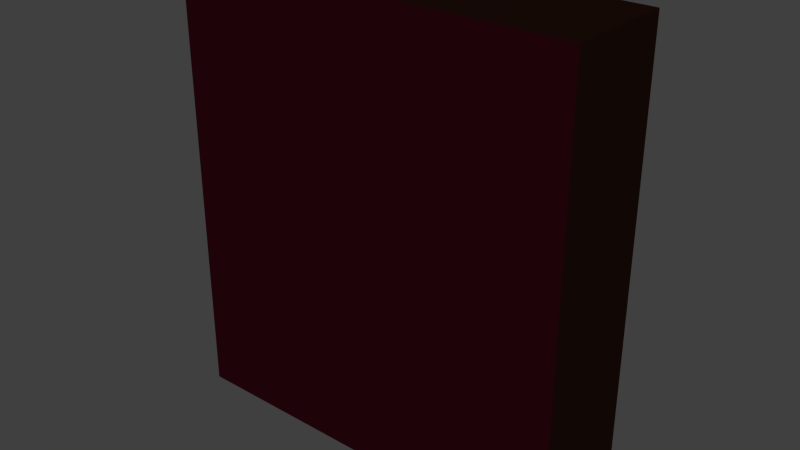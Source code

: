 # Source: cabinet.blend  (saved by Blender 4.4.32; exported with 4.5.12 LTS)
import bpy
from mathutils import Matrix  # noqa: F401  (used for matrix-valued properties, if any)

bpy.ops.wm.read_factory_settings(use_empty=True)
scene = bpy.context.scene
scene.name = 'Scene'

# ---- collections
col_collection_1 = bpy.data.collections.new('Collection 1'); scene.collection.children.link(col_collection_1)

# ---- materials (node trees are filled in below, after node groups)
mat_inside = bpy.data.materials.new('inside')
mat_inside.alpha_threshold = 0.0
mat_inside.use_transparent_shadow = False
mat_inside.diffuse_color = (0.01108, 0.004029, 0.002568, 1.0)
mat_inside.roughness = 0.5
mat_inside.specular_intensity = 0.4684
mat_material = bpy.data.materials.new('Material')
mat_material.alpha_threshold = 0.0
mat_material.use_transparent_shadow = False
mat_material.diffuse_color = (0.02038, 0.002081, 0.004543, 1.0)
mat_material.roughness = 0.5
mat_material.specular_intensity = 0.6324

# ---- material node trees

# ---- world
world_world = bpy.data.worlds.new('World'); scene.world = world_world
world_world.color = (0.05088, 0.05088, 0.05088)
world_world.use_sun_shadow = False
world_world.sun_shadow_jitter_overblur = 0.0
world_world.cycles.sampling_method = 'NONE'
world_world.cycles.sample_map_resolution = 256

# ---- meshes
me_cube_021 = bpy.data.meshes.new('Cube.021')
me_cube_021.from_pydata([(-1.0, -0.3514, 1.111), (-1.0, 0.1709, 1.111), (-1.0, 0.1709, -1.111), (-1.0, -0.3514, -1.111), (-0.9566, -0.3514, -1.063), (1.0, -0.3514, -1.111), (1.0, -0.3514, 1.111), (0.9566, -0.3514, 1.063), (0.9566, -0.3514, -1.063), (-0.9566, -0.3514, 1.063), (1.0, 0.1709, 1.111), (-0.9566, 0.1709, 1.063), (-0.9566, 0.1709, -1.063), (0.9566, 0.1709, 1.063), (0.9566, 0.1709, -1.063), (1.0, 0.1709, -1.111), (-1.0, 0.1902, 1.111), (-1.0, 0.1902, -1.111), (1.0, 0.1902, -1.111), (1.0, 0.1902, 1.111), (-1.0, 0.171, 1.111), (-1.0, 0.171, -1.111), (1.0, 0.171, -1.111), (1.0, 0.171, 1.111)], [], [(0, 1, 2, 3), (4, 3, 5, 6, 7, 8), (9, 7, 6, 0, 3, 4), (6, 10, 1, 0), (11, 12, 2, 1, 10, 13), (12, 14, 13, 10, 15, 2), (3, 2, 15, 5), (10, 6, 5, 15), (9, 4, 12, 11), (7, 9, 11, 13), (4, 8, 14, 12), (13, 14, 8, 7), (19, 18, 22, 23), (18, 17, 21, 22), (16, 19, 23, 20), (17, 16, 20, 21), (20, 23, 22, 21), (17, 18, 19, 16)])
me_cube_021.materials.append(mat_inside)
me_cube_021.use_remesh_preserve_volume = False
me_cube_021.use_remesh_preserve_attributes = False
me_cube_021.use_mirror_vertex_groups = False
me_cube_021.update()
me_cube_024 = bpy.data.meshes.new('Cube.024')
me_cube_024.from_pydata([(-1.0, 0.02063, 1.0), (-1.0, 0.02063, -1.0), (1.0, 0.02063, -1.0), (1.0, 0.02063, 1.0), (-1.0, -0.02063, 1.0), (-1.0, -0.02063, -1.0), (1.0, -0.02063, -1.0), (1.0, -0.02063, 1.0)], [], [(3, 2, 6, 7), (2, 1, 5, 6), (0, 3, 7, 4), (1, 0, 4, 5), (4, 7, 6, 5), (1, 2, 3, 0)])
me_cube_024.materials.append(mat_material)
me_cube_024.use_remesh_preserve_volume = False
me_cube_024.use_remesh_preserve_attributes = False
me_cube_024.use_mirror_vertex_groups = False
me_cube_024.update()
me_cube_023 = bpy.data.meshes.new('Cube.023')
me_cube_023.from_pydata([(-1.0, 0.02063, 1.0), (-1.0, 0.02063, -1.0), (1.0, 0.02063, -1.0), (1.0, 0.02063, 1.0), (-1.0, -0.02063, 1.0), (-1.0, -0.02063, -1.0), (1.0, -0.02063, -1.0), (1.0, -0.02063, 1.0)], [], [(3, 2, 6, 7), (2, 1, 5, 6), (0, 3, 7, 4), (1, 0, 4, 5), (4, 7, 6, 5), (1, 2, 3, 0)])
me_cube_023.materials.append(mat_material)
me_cube_023.use_remesh_preserve_volume = False
me_cube_023.use_remesh_preserve_attributes = False
me_cube_023.use_mirror_vertex_groups = False
me_cube_023.update()

# ---- objects
ob_wardrobe = bpy.data.objects.new('wardrobe', me_cube_021)
ob_wardrobe_left_door = bpy.data.objects.new('wardrobe_left_door', me_cube_024)
ob_wardrobe_right_door = bpy.data.objects.new('wardrobe_right_door', me_cube_023)

# ---- transforms, parenting, visibility, modifiers, constraints
ob_wardrobe.location = (0.04355, 0.08974, 1.135)
ob_wardrobe.lineart.crease_threshold = 0.0
ob_wardrobe_left_door.parent = ob_wardrobe
ob_wardrobe_left_door.matrix_parent_inverse = Matrix(((1.0, 0.0, 0.0, -0.04355), (0.0, 1.0, 0.0, -0.08974), (0.0, 0.0, 1.0, -1.135), (0.0, 0.0, 0.0, 1.0)))
ob_wardrobe_left_door.location = (-0.4609, -0.2712, 1.135)
ob_wardrobe_left_door.scale = (0.5, 0.2611, 1.111)
ob_wardrobe_left_door.lineart.crease_threshold = 0.0
ob_wardrobe_right_door.parent = ob_wardrobe
ob_wardrobe_right_door.matrix_parent_inverse = Matrix(((1.0, 0.0, 0.0, -0.04355), (0.0, 1.0, 0.0, -0.08974), (0.0, 0.0, 1.0, -1.135), (0.0, 0.0, 0.0, 1.0)))
ob_wardrobe_right_door.location = (0.5435, -0.2712, 1.135)
ob_wardrobe_right_door.scale = (0.5, 0.2611, 1.111)
ob_wardrobe_right_door.lineart.crease_threshold = 0.0

# ---- collection membership
col_collection_1.objects.link(ob_wardrobe)
col_collection_1.objects.link(ob_wardrobe_left_door)
col_collection_1.objects.link(ob_wardrobe_right_door)

# ---- scene / render settings (as saved in the file)
scene.frame_start = 1; scene.frame_end = 250; scene.frame_set(1)
scene.render.engine = 'BLENDER_EEVEE_NEXT'
scene.render.resolution_percentage = 50
scene.render.dither_intensity = 0.0
scene.cycles.use_denoising = False
scene.cycles.samples = 10
scene.cycles.sampling_pattern = 'TABULATED_SOBOL'
scene.cycles.light_sampling_threshold = 0.0
scene.cycles.use_adaptive_sampling = False
scene.cycles.use_light_tree = False
scene.cycles.blur_glossy = 0.0
scene.cycles.pixel_filter_type = 'GAUSSIAN'
scene.cycles.sample_clamp_indirect = 0.0
scene.view_settings.view_transform = 'Standard'
bpy.context.view_layer.update()

# ---- added for rendering (the .blend has no active camera and no usable light): camera, sun
cam_auto = bpy.data.cameras.new('AutoCamera')
cam_auto.lens = 50.0
cam_auto.sensor_width = 36.0
cam_auto.clip_end = 1000.0
ob_auto_camera = bpy.data.objects.new('AutoCamera', cam_auto)
scene.collection.objects.link(ob_auto_camera)
ob_auto_camera.location = (2.85761, -3.37793, 3.38831)
ob_auto_camera.rotation_euler = (1.09748, -7.21219e-08, 0.694738)
scene.camera = ob_auto_camera
light_auto_sun = bpy.data.lights.new('AutoSun', 'SUN')
light_auto_sun.energy = 3.0
light_auto_sun.angle = 0.0523599
ob_auto_sun = bpy.data.objects.new('AutoSun', light_auto_sun)
scene.collection.objects.link(ob_auto_sun)
ob_auto_sun.rotation_euler = (0.872665, 0.174533, 0.523599)
bpy.context.view_layer.update()
